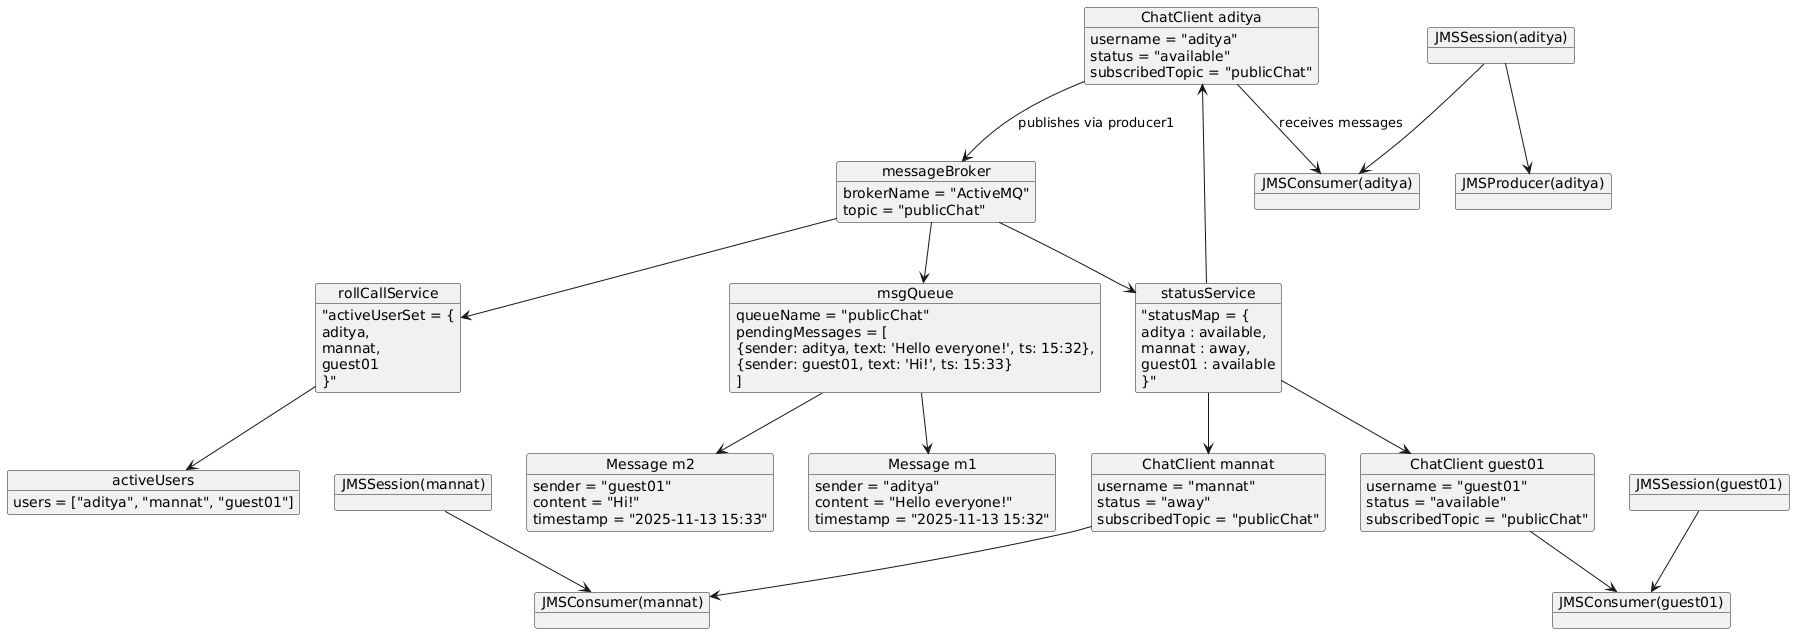

The diagram above was rendered by PlantUML. Its source (embedded in the PNG):
@startuml
' === USERS / CLIENT OBJECTS ===
object chatClient1 as "ChatClient aditya" {
    username = "aditya"
    status = "available"
    subscribedTopic = "publicChat"
}

object chatClient2 as "ChatClient mannat" {
    username = "mannat"
    status = "away"
    subscribedTopic = "publicChat"
}

object chatClient3 as "ChatClient guest01" {
    username = "guest01"
    status = "available"
    subscribedTopic = "publicChat"
}

' === ACTIVE USER LIST (Roll Call) ===
object activeUsers {
    users = ["aditya", "mannat", "guest01"]
}

' === STATUS SERVICE INTERNAL STATE ===
object statusService {
    "statusMap = {
      aditya : available,
      mannat : away,
      guest01 : available
    }"
}

' === ROLL CALL SERVICE INTERNAL STATE ===
object rollCallService {
    "activeUserSet = {
      aditya,
      mannat,
      guest01
    }"
}

' === MESSAGE BROKER ===
object messageBroker {
    brokerName = "ActiveMQ"
    topic = "publicChat"
}

' === JMS internals ===
object session1 as "JMSSession(aditya)"
object producer1 as "JMSProducer(aditya)"
object consumer1 as "JMSConsumer(aditya)"

object session2 as "JMSSession(mannat)"
object consumer2 as "JMSConsumer(mannat)"

object session3 as "JMSSession(guest01)"
object consumer3 as "JMSConsumer(guest01)"

' === MESSAGE QUEUE STATE ===
object msgQueue {
    queueName = "publicChat"
    pendingMessages = [
        {sender: aditya, text: 'Hello everyone!', ts: 15:32},
        {sender: guest01, text: 'Hi!', ts: 15:33}
    ]
}

object msg1 as "Message m1" {
    sender = "aditya"
    content = "Hello everyone!"
    timestamp = "2025-11-13 15:32"
}

object msg2 as "Message m2" {
    sender = "guest01"
    content = "Hi!"
    timestamp = "2025-11-13 15:33"
}

' === RELATIONSHIPS ===

' Clients interacting with the broker
chatClient1 --> messageBroker : publishes via producer1
chatClient1 --> consumer1 : receives messages
chatClient2 --> consumer2
chatClient3 --> consumer3

' Producer/consumer relationships
session1 --> producer1
session1 --> consumer1
session2 --> consumer2
session3 --> consumer3

' Broker maintains queue
messageBroker --> msgQueue
msgQueue --> msg1
msgQueue --> msg2

' Roll-call and status references
messageBroker --> rollCallService
messageBroker --> statusService

' Clients referenced in roll-call and status services
rollCallService --> activeUsers
statusService --> chatClient1
statusService --> chatClient2
statusService --> chatClient3
@enduml